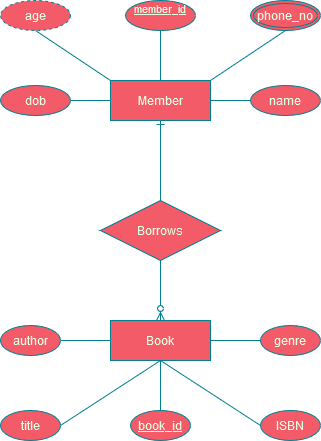

The diagram above was exported from draw.io. Its source (the exported page's mxGraphModel, read from the mxfile embedded in the PNG):
<mxGraphModel dx="478" dy="774" grid="1" gridSize="10" guides="1" tooltips="1" connect="1" arrows="1" fold="1" page="1" pageScale="1" pageWidth="850" pageHeight="1100" math="0" shadow="0">
  <root>
    <mxCell id="0" />
    <mxCell id="1" parent="0" />
    <mxCell id="dAcNNk8PcDh_BhbfZRcp-1" value="" style="group" vertex="1" connectable="0" parent="1">
      <mxGeometry x="265" y="330" width="320" height="440" as="geometry" />
    </mxCell>
    <mxCell id="QWzW9mJ38v-UW7eEBgoe-48" value="" style="fontSize=12;html=1;endArrow=ERone;endFill=1;rounded=0;exitX=0.5;exitY=0;exitDx=0;exitDy=0;entryX=0.5;entryY=1;entryDx=0;entryDy=0;labelBackgroundColor=none;fontColor=default;strokeColor=#028090;" parent="dAcNNk8PcDh_BhbfZRcp-1" source="QWzW9mJ38v-UW7eEBgoe-44" target="QWzW9mJ38v-UW7eEBgoe-20" edge="1">
      <mxGeometry width="100" height="100" relative="1" as="geometry">
        <mxPoint x="275" y="190" as="sourcePoint" />
        <mxPoint x="155" y="130" as="targetPoint" />
      </mxGeometry>
    </mxCell>
    <mxCell id="QWzW9mJ38v-UW7eEBgoe-19" value="" style="group;labelBackgroundColor=none;fontColor=#E4FDE1;" parent="dAcNNk8PcDh_BhbfZRcp-1" vertex="1" connectable="0">
      <mxGeometry y="320" width="320" height="120" as="geometry" />
    </mxCell>
    <mxCell id="QWzW9mJ38v-UW7eEBgoe-12" style="edgeStyle=orthogonalEdgeStyle;rounded=0;orthogonalLoop=1;jettySize=auto;html=1;entryX=0;entryY=0.5;entryDx=0;entryDy=0;endArrow=none;endFill=0;labelBackgroundColor=none;fontColor=default;strokeColor=#028090;" parent="QWzW9mJ38v-UW7eEBgoe-19" source="QWzW9mJ38v-UW7eEBgoe-1" target="QWzW9mJ38v-UW7eEBgoe-11" edge="1">
      <mxGeometry relative="1" as="geometry" />
    </mxCell>
    <mxCell id="QWzW9mJ38v-UW7eEBgoe-13" style="rounded=0;orthogonalLoop=1;jettySize=auto;html=1;exitX=0.5;exitY=1;exitDx=0;exitDy=0;entryX=0;entryY=0.5;entryDx=0;entryDy=0;endArrow=none;endFill=0;labelBackgroundColor=none;fontColor=default;strokeColor=#028090;" parent="QWzW9mJ38v-UW7eEBgoe-19" source="QWzW9mJ38v-UW7eEBgoe-1" target="QWzW9mJ38v-UW7eEBgoe-10" edge="1">
      <mxGeometry relative="1" as="geometry" />
    </mxCell>
    <mxCell id="QWzW9mJ38v-UW7eEBgoe-14" value="" style="edgeStyle=orthogonalEdgeStyle;rounded=0;orthogonalLoop=1;jettySize=auto;html=1;endArrow=none;endFill=0;labelBackgroundColor=none;fontColor=default;strokeColor=#028090;" parent="QWzW9mJ38v-UW7eEBgoe-19" source="QWzW9mJ38v-UW7eEBgoe-1" target="QWzW9mJ38v-UW7eEBgoe-9" edge="1">
      <mxGeometry relative="1" as="geometry" />
    </mxCell>
    <mxCell id="QWzW9mJ38v-UW7eEBgoe-16" value="" style="edgeStyle=orthogonalEdgeStyle;rounded=0;orthogonalLoop=1;jettySize=auto;html=1;endArrow=none;endFill=0;labelBackgroundColor=none;fontColor=default;strokeColor=#028090;" parent="QWzW9mJ38v-UW7eEBgoe-19" source="QWzW9mJ38v-UW7eEBgoe-1" target="QWzW9mJ38v-UW7eEBgoe-6" edge="1">
      <mxGeometry relative="1" as="geometry" />
    </mxCell>
    <mxCell id="QWzW9mJ38v-UW7eEBgoe-17" style="rounded=0;orthogonalLoop=1;jettySize=auto;html=1;exitX=0.5;exitY=1;exitDx=0;exitDy=0;entryX=1;entryY=0.5;entryDx=0;entryDy=0;endArrow=none;endFill=0;labelBackgroundColor=none;fontColor=default;strokeColor=#028090;" parent="QWzW9mJ38v-UW7eEBgoe-19" source="QWzW9mJ38v-UW7eEBgoe-1" target="QWzW9mJ38v-UW7eEBgoe-7" edge="1">
      <mxGeometry relative="1" as="geometry" />
    </mxCell>
    <mxCell id="QWzW9mJ38v-UW7eEBgoe-1" value="&lt;div&gt;Book&lt;/div&gt;" style="whiteSpace=wrap;html=1;align=center;container=0;labelBackgroundColor=none;fillColor=#F45B69;strokeColor=#028090;fontColor=#E4FDE1;" parent="QWzW9mJ38v-UW7eEBgoe-19" vertex="1">
      <mxGeometry x="110" width="100" height="40" as="geometry" />
    </mxCell>
    <mxCell id="QWzW9mJ38v-UW7eEBgoe-6" value="author" style="ellipse;whiteSpace=wrap;html=1;align=center;container=0;labelBackgroundColor=none;fillColor=#F45B69;strokeColor=#028090;fontColor=#E4FDE1;" parent="QWzW9mJ38v-UW7eEBgoe-19" vertex="1">
      <mxGeometry y="5" width="60" height="30" as="geometry" />
    </mxCell>
    <mxCell id="QWzW9mJ38v-UW7eEBgoe-7" value="title" style="ellipse;whiteSpace=wrap;html=1;align=center;container=0;labelBackgroundColor=none;fillColor=#F45B69;strokeColor=#028090;fontColor=#E4FDE1;" parent="QWzW9mJ38v-UW7eEBgoe-19" vertex="1">
      <mxGeometry y="90" width="60" height="30" as="geometry" />
    </mxCell>
    <mxCell id="QWzW9mJ38v-UW7eEBgoe-9" value="&lt;u&gt;book_id&lt;/u&gt;" style="ellipse;whiteSpace=wrap;html=1;align=center;container=0;labelBackgroundColor=none;fillColor=#F45B69;strokeColor=#028090;fontColor=#E4FDE1;" parent="QWzW9mJ38v-UW7eEBgoe-19" vertex="1">
      <mxGeometry x="130" y="90" width="60" height="30" as="geometry" />
    </mxCell>
    <mxCell id="QWzW9mJ38v-UW7eEBgoe-10" value="ISBN" style="ellipse;whiteSpace=wrap;html=1;align=center;container=0;labelBackgroundColor=none;fillColor=#F45B69;strokeColor=#028090;fontColor=#E4FDE1;" parent="QWzW9mJ38v-UW7eEBgoe-19" vertex="1">
      <mxGeometry x="260" y="90" width="60" height="30" as="geometry" />
    </mxCell>
    <mxCell id="QWzW9mJ38v-UW7eEBgoe-11" value="genre" style="ellipse;whiteSpace=wrap;html=1;align=center;container=0;labelBackgroundColor=none;fillColor=#F45B69;strokeColor=#028090;fontColor=#E4FDE1;" parent="QWzW9mJ38v-UW7eEBgoe-19" vertex="1">
      <mxGeometry x="260" y="5" width="60" height="30" as="geometry" />
    </mxCell>
    <mxCell id="QWzW9mJ38v-UW7eEBgoe-43" value="" style="group;labelBackgroundColor=none;fontColor=#E4FDE1;" parent="dAcNNk8PcDh_BhbfZRcp-1" vertex="1" connectable="0">
      <mxGeometry width="320" height="120" as="geometry" />
    </mxCell>
    <mxCell id="QWzW9mJ38v-UW7eEBgoe-38" value="" style="edgeStyle=orthogonalEdgeStyle;rounded=0;orthogonalLoop=1;jettySize=auto;html=1;endArrow=none;endFill=0;labelBackgroundColor=none;fontColor=default;strokeColor=#028090;" parent="QWzW9mJ38v-UW7eEBgoe-43" source="QWzW9mJ38v-UW7eEBgoe-20" target="QWzW9mJ38v-UW7eEBgoe-33" edge="1">
      <mxGeometry relative="1" as="geometry" />
    </mxCell>
    <mxCell id="QWzW9mJ38v-UW7eEBgoe-39" value="" style="edgeStyle=orthogonalEdgeStyle;rounded=0;orthogonalLoop=1;jettySize=auto;html=1;endArrow=none;endFill=0;labelBackgroundColor=none;fontColor=default;strokeColor=#028090;" parent="QWzW9mJ38v-UW7eEBgoe-43" source="QWzW9mJ38v-UW7eEBgoe-20" target="QWzW9mJ38v-UW7eEBgoe-35" edge="1">
      <mxGeometry relative="1" as="geometry" />
    </mxCell>
    <mxCell id="QWzW9mJ38v-UW7eEBgoe-40" value="" style="edgeStyle=orthogonalEdgeStyle;rounded=0;orthogonalLoop=1;jettySize=auto;html=1;endArrow=none;endFill=0;labelBackgroundColor=none;fontColor=default;strokeColor=#028090;" parent="QWzW9mJ38v-UW7eEBgoe-43" source="QWzW9mJ38v-UW7eEBgoe-20" target="QWzW9mJ38v-UW7eEBgoe-34" edge="1">
      <mxGeometry relative="1" as="geometry" />
    </mxCell>
    <mxCell id="QWzW9mJ38v-UW7eEBgoe-41" style="rounded=0;orthogonalLoop=1;jettySize=auto;html=1;exitX=0;exitY=0;exitDx=0;exitDy=0;entryX=0.5;entryY=1;entryDx=0;entryDy=0;endArrow=none;endFill=0;labelBackgroundColor=none;fontColor=default;strokeColor=#028090;" parent="QWzW9mJ38v-UW7eEBgoe-43" source="QWzW9mJ38v-UW7eEBgoe-20" target="QWzW9mJ38v-UW7eEBgoe-36" edge="1">
      <mxGeometry relative="1" as="geometry" />
    </mxCell>
    <mxCell id="QWzW9mJ38v-UW7eEBgoe-42" style="rounded=0;orthogonalLoop=1;jettySize=auto;html=1;exitX=1;exitY=0;exitDx=0;exitDy=0;entryX=0.5;entryY=1;entryDx=0;entryDy=0;endArrow=none;endFill=0;labelBackgroundColor=none;fontColor=default;strokeColor=#028090;" parent="QWzW9mJ38v-UW7eEBgoe-43" source="QWzW9mJ38v-UW7eEBgoe-20" target="QWzW9mJ38v-UW7eEBgoe-37" edge="1">
      <mxGeometry relative="1" as="geometry" />
    </mxCell>
    <mxCell id="QWzW9mJ38v-UW7eEBgoe-20" value="&lt;div&gt;Member&lt;/div&gt;" style="whiteSpace=wrap;html=1;align=center;labelBackgroundColor=none;fillColor=#F45B69;strokeColor=#028090;fontColor=#E4FDE1;" parent="QWzW9mJ38v-UW7eEBgoe-43" vertex="1">
      <mxGeometry x="110" y="80" width="100" height="40" as="geometry" />
    </mxCell>
    <mxCell id="QWzW9mJ38v-UW7eEBgoe-33" value="&lt;div style=&quot;font-size: 11px;&quot; align=&quot;justify&quot;&gt;&lt;u&gt;&lt;font style=&quot;font-size: 11px;&quot;&gt;member_id&lt;/font&gt;&lt;/u&gt;&lt;/div&gt;&lt;div style=&quot;font-size: 11px;&quot; align=&quot;justify&quot;&gt;&lt;u&gt;&lt;font style=&quot;font-size: 11px;&quot;&gt;&lt;br&gt;&lt;/font&gt;&lt;/u&gt;&lt;/div&gt;" style="ellipse;whiteSpace=wrap;html=1;align=center;labelBackgroundColor=none;fillColor=#F45B69;strokeColor=#028090;fontColor=#E4FDE1;" parent="QWzW9mJ38v-UW7eEBgoe-43" vertex="1">
      <mxGeometry x="125" width="70" height="30" as="geometry" />
    </mxCell>
    <mxCell id="QWzW9mJ38v-UW7eEBgoe-34" value="&lt;div&gt;dob&lt;/div&gt;" style="ellipse;whiteSpace=wrap;html=1;align=center;labelBackgroundColor=none;fillColor=#F45B69;strokeColor=#028090;fontColor=#E4FDE1;" parent="QWzW9mJ38v-UW7eEBgoe-43" vertex="1">
      <mxGeometry y="85" width="70" height="30" as="geometry" />
    </mxCell>
    <mxCell id="QWzW9mJ38v-UW7eEBgoe-35" value="&lt;div&gt;name&lt;/div&gt;" style="ellipse;whiteSpace=wrap;html=1;align=center;labelBackgroundColor=none;fillColor=#F45B69;strokeColor=#028090;fontColor=#E4FDE1;" parent="QWzW9mJ38v-UW7eEBgoe-43" vertex="1">
      <mxGeometry x="250" y="85" width="70" height="30" as="geometry" />
    </mxCell>
    <mxCell id="QWzW9mJ38v-UW7eEBgoe-36" value="&lt;div&gt;age&lt;/div&gt;" style="ellipse;whiteSpace=wrap;html=1;align=center;dashed=1;labelBackgroundColor=none;fillColor=#F45B69;strokeColor=#028090;fontColor=#E4FDE1;" parent="QWzW9mJ38v-UW7eEBgoe-43" vertex="1">
      <mxGeometry width="70" height="30" as="geometry" />
    </mxCell>
    <mxCell id="QWzW9mJ38v-UW7eEBgoe-37" value="phone_no" style="ellipse;shape=doubleEllipse;margin=3;whiteSpace=wrap;html=1;align=center;labelBackgroundColor=none;fillColor=#F45B69;strokeColor=#028090;fontColor=#E4FDE1;" parent="QWzW9mJ38v-UW7eEBgoe-43" vertex="1">
      <mxGeometry x="250" width="70" height="30" as="geometry" />
    </mxCell>
    <mxCell id="QWzW9mJ38v-UW7eEBgoe-44" value="Borrows" style="shape=rhombus;perimeter=rhombusPerimeter;whiteSpace=wrap;html=1;align=center;labelBackgroundColor=none;fillColor=#F45B69;strokeColor=#028090;fontColor=#E4FDE1;" parent="dAcNNk8PcDh_BhbfZRcp-1" vertex="1">
      <mxGeometry x="100" y="200" width="120" height="60" as="geometry" />
    </mxCell>
    <mxCell id="QWzW9mJ38v-UW7eEBgoe-49" value="" style="fontSize=12;html=1;endArrow=ERzeroToMany;endFill=1;rounded=0;exitX=0.5;exitY=1;exitDx=0;exitDy=0;labelBackgroundColor=none;fontColor=default;strokeColor=#028090;entryX=0.5;entryY=0;entryDx=0;entryDy=0;" parent="dAcNNk8PcDh_BhbfZRcp-1" source="QWzW9mJ38v-UW7eEBgoe-44" edge="1" target="QWzW9mJ38v-UW7eEBgoe-1">
      <mxGeometry width="100" height="100" relative="1" as="geometry">
        <mxPoint x="105" y="350" as="sourcePoint" />
        <mxPoint x="160" y="410" as="targetPoint" />
      </mxGeometry>
    </mxCell>
  </root>
</mxGraphModel>